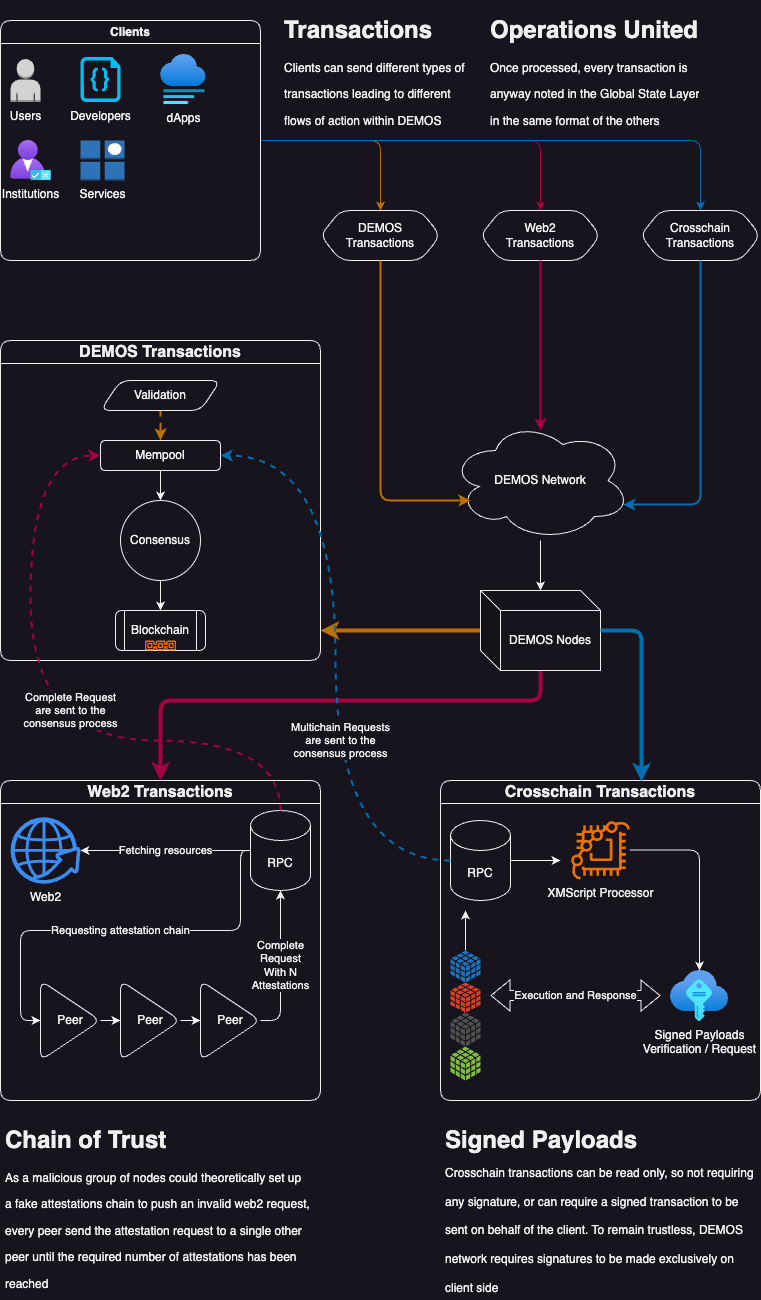

The diagram above was exported from draw.io. Its source (the exported page's mxGraphModel, read from the mxfile embedded in the PNG):
<mxGraphModel dx="1024" dy="821" grid="1" gridSize="10" guides="1" tooltips="1" connect="1" arrows="1" fold="1" page="1" pageScale="1" pageWidth="827" pageHeight="1169" math="0" shadow="0">
  <root>
    <mxCell id="0" />
    <mxCell id="1" parent="0" />
    <mxCell id="rFKnUhQcz_V2Pc9SrVM1-3" style="edgeStyle=orthogonalEdgeStyle;rounded=1;orthogonalLoop=1;jettySize=auto;html=1;" parent="1" source="rFKnUhQcz_V2Pc9SrVM1-1" target="rFKnUhQcz_V2Pc9SrVM1-2" edge="1">
      <mxGeometry relative="1" as="geometry" />
    </mxCell>
    <mxCell id="rFKnUhQcz_V2Pc9SrVM1-1" value="DEMOS Network" style="ellipse;shape=cloud;whiteSpace=wrap;html=1;rounded=1;" parent="1" vertex="1">
      <mxGeometry x="490" y="440" width="180" height="120" as="geometry" />
    </mxCell>
    <mxCell id="rFKnUhQcz_V2Pc9SrVM1-28" style="edgeStyle=orthogonalEdgeStyle;rounded=1;orthogonalLoop=1;jettySize=auto;html=1;fillColor=#f0a30a;strokeColor=#BD7000;jumpStyle=none;strokeWidth=4;" parent="1" source="rFKnUhQcz_V2Pc9SrVM1-2" edge="1">
      <mxGeometry relative="1" as="geometry">
        <mxPoint x="360" y="650" as="targetPoint" />
      </mxGeometry>
    </mxCell>
    <mxCell id="rFKnUhQcz_V2Pc9SrVM1-29" style="edgeStyle=orthogonalEdgeStyle;rounded=1;orthogonalLoop=1;jettySize=auto;html=1;entryX=0.5;entryY=0;entryDx=0;entryDy=0;fillColor=#d80073;strokeColor=#A50040;strokeWidth=4;" parent="1" source="rFKnUhQcz_V2Pc9SrVM1-2" target="rFKnUhQcz_V2Pc9SrVM1-26" edge="1">
      <mxGeometry relative="1" as="geometry">
        <Array as="points">
          <mxPoint x="580" y="720" />
          <mxPoint x="200" y="720" />
        </Array>
      </mxGeometry>
    </mxCell>
    <mxCell id="rFKnUhQcz_V2Pc9SrVM1-2" value="DEMOS Nodes" style="shape=cube;whiteSpace=wrap;html=1;boundedLbl=1;backgroundOutline=1;darkOpacity=0.05;darkOpacity2=0.1;rounded=1;" parent="1" vertex="1">
      <mxGeometry x="520" y="610" width="120" height="80" as="geometry" />
    </mxCell>
    <mxCell id="rFKnUhQcz_V2Pc9SrVM1-18" style="edgeStyle=orthogonalEdgeStyle;rounded=1;orthogonalLoop=1;jettySize=auto;html=1;entryX=0.5;entryY=0;entryDx=0;entryDy=0;fillColor=#f0a30a;strokeColor=#BD7000;" parent="1" source="rFKnUhQcz_V2Pc9SrVM1-4" target="rFKnUhQcz_V2Pc9SrVM1-14" edge="1">
      <mxGeometry relative="1" as="geometry" />
    </mxCell>
    <mxCell id="rFKnUhQcz_V2Pc9SrVM1-19" style="edgeStyle=orthogonalEdgeStyle;rounded=1;orthogonalLoop=1;jettySize=auto;html=1;entryX=0.5;entryY=0;entryDx=0;entryDy=0;fillColor=#d80073;strokeColor=#A50040;" parent="1" source="rFKnUhQcz_V2Pc9SrVM1-4" target="rFKnUhQcz_V2Pc9SrVM1-15" edge="1">
      <mxGeometry relative="1" as="geometry" />
    </mxCell>
    <mxCell id="rFKnUhQcz_V2Pc9SrVM1-20" style="edgeStyle=orthogonalEdgeStyle;rounded=1;orthogonalLoop=1;jettySize=auto;html=1;entryX=0.5;entryY=0;entryDx=0;entryDy=0;fillColor=#1ba1e2;strokeColor=#006EAF;" parent="1" source="rFKnUhQcz_V2Pc9SrVM1-4" target="rFKnUhQcz_V2Pc9SrVM1-16" edge="1">
      <mxGeometry relative="1" as="geometry" />
    </mxCell>
    <mxCell id="rFKnUhQcz_V2Pc9SrVM1-4" value="Clients" style="swimlane;whiteSpace=wrap;html=1;rounded=1;" parent="1" vertex="1">
      <mxGeometry x="40" y="40" width="260" height="240" as="geometry" />
    </mxCell>
    <mxCell id="rFKnUhQcz_V2Pc9SrVM1-78" value="Developers" style="verticalLabelPosition=bottom;html=1;verticalAlign=top;align=center;strokeColor=none;fillColor=#00BEF2;shape=mxgraph.azure.code_file;pointerEvents=1;rounded=1;" parent="rFKnUhQcz_V2Pc9SrVM1-4" vertex="1">
      <mxGeometry x="80" y="36.5" width="40" height="45" as="geometry" />
    </mxCell>
    <mxCell id="rFKnUhQcz_V2Pc9SrVM1-80" value="Institutions" style="image;aspect=fixed;html=1;points=[];align=center;fontSize=12;image=img/lib/azure2/management_governance/Customer_Lockbox_for_MS_Azure.svg;rounded=1;" parent="rFKnUhQcz_V2Pc9SrVM1-4" vertex="1">
      <mxGeometry x="10" y="120" width="40.96" height="40" as="geometry" />
    </mxCell>
    <mxCell id="rFKnUhQcz_V2Pc9SrVM1-84" value="Users" style="outlineConnect=0;dashed=0;verticalLabelPosition=bottom;verticalAlign=top;align=center;html=1;shape=mxgraph.aws3.user;fillColor=#D2D3D3;gradientColor=none;rounded=1;" parent="rFKnUhQcz_V2Pc9SrVM1-4" vertex="1">
      <mxGeometry x="10" y="38.5" width="30" height="43" as="geometry" />
    </mxCell>
    <mxCell id="rFKnUhQcz_V2Pc9SrVM1-85" value="dApps" style="image;aspect=fixed;html=1;points=[];align=center;fontSize=12;image=img/lib/azure2/general/Website_Staging.svg;rounded=1;" parent="rFKnUhQcz_V2Pc9SrVM1-4" vertex="1">
      <mxGeometry x="160" y="34" width="45.71" height="50" as="geometry" />
    </mxCell>
    <mxCell id="rFKnUhQcz_V2Pc9SrVM1-87" value="Services" style="outlineConnect=0;dashed=0;verticalLabelPosition=bottom;verticalAlign=top;align=center;html=1;shape=mxgraph.aws3.item;fillColor=#2E73B8;gradientColor=none;rounded=1;" parent="rFKnUhQcz_V2Pc9SrVM1-4" vertex="1">
      <mxGeometry x="80" y="120" width="44" height="40" as="geometry" />
    </mxCell>
    <mxCell id="rFKnUhQcz_V2Pc9SrVM1-14" value="DEMOS&lt;br&gt;Transactions" style="shape=hexagon;perimeter=hexagonPerimeter2;whiteSpace=wrap;html=1;fixedSize=1;rounded=1;" parent="1" vertex="1">
      <mxGeometry x="360" y="230" width="120" height="50" as="geometry" />
    </mxCell>
    <mxCell id="rFKnUhQcz_V2Pc9SrVM1-15" value="Web2&lt;br&gt;Transactions" style="shape=hexagon;perimeter=hexagonPerimeter2;whiteSpace=wrap;html=1;fixedSize=1;rounded=1;" parent="1" vertex="1">
      <mxGeometry x="520" y="230" width="120" height="50" as="geometry" />
    </mxCell>
    <mxCell id="rFKnUhQcz_V2Pc9SrVM1-16" value="Crosschain&lt;br&gt;Transactions" style="shape=hexagon;perimeter=hexagonPerimeter2;whiteSpace=wrap;html=1;fixedSize=1;rounded=1;" parent="1" vertex="1">
      <mxGeometry x="680" y="230" width="120" height="50" as="geometry" />
    </mxCell>
    <mxCell id="rFKnUhQcz_V2Pc9SrVM1-21" value="&lt;h1&gt;Transactions&lt;/h1&gt;&lt;p&gt;Clients can send different types of&lt;/p&gt;&lt;p&gt;transactions leading to different&lt;/p&gt;&lt;p&gt;flows of action within DEMOS&lt;/p&gt;" style="text;html=1;strokeColor=none;fillColor=none;spacing=5;spacingTop=-20;whiteSpace=wrap;overflow=hidden;rounded=1;" parent="1" vertex="1">
      <mxGeometry x="319" y="30" width="190" height="120" as="geometry" />
    </mxCell>
    <mxCell id="rFKnUhQcz_V2Pc9SrVM1-22" style="edgeStyle=elbowEdgeStyle;rounded=1;orthogonalLoop=1;jettySize=auto;html=1;entryX=0.111;entryY=0.667;entryDx=0;entryDy=0;entryPerimeter=0;exitX=0.5;exitY=1;exitDx=0;exitDy=0;fillColor=#f0a30a;strokeColor=#BD7000;strokeWidth=2;" parent="1" source="rFKnUhQcz_V2Pc9SrVM1-14" target="rFKnUhQcz_V2Pc9SrVM1-1" edge="1">
      <mxGeometry relative="1" as="geometry">
        <Array as="points">
          <mxPoint x="420" y="380" />
        </Array>
      </mxGeometry>
    </mxCell>
    <mxCell id="rFKnUhQcz_V2Pc9SrVM1-23" style="edgeStyle=orthogonalEdgeStyle;rounded=1;orthogonalLoop=1;jettySize=auto;html=1;entryX=0.5;entryY=0.083;entryDx=0;entryDy=0;entryPerimeter=0;fillColor=#d80073;strokeColor=#A50040;strokeWidth=2;" parent="1" source="rFKnUhQcz_V2Pc9SrVM1-15" target="rFKnUhQcz_V2Pc9SrVM1-1" edge="1">
      <mxGeometry relative="1" as="geometry" />
    </mxCell>
    <mxCell id="rFKnUhQcz_V2Pc9SrVM1-24" style="edgeStyle=orthogonalEdgeStyle;rounded=1;orthogonalLoop=1;jettySize=auto;html=1;entryX=0.96;entryY=0.7;entryDx=0;entryDy=0;entryPerimeter=0;exitX=0.5;exitY=1;exitDx=0;exitDy=0;fillColor=#1ba1e2;strokeColor=#006EAF;strokeWidth=2;" parent="1" source="rFKnUhQcz_V2Pc9SrVM1-16" target="rFKnUhQcz_V2Pc9SrVM1-1" edge="1">
      <mxGeometry relative="1" as="geometry">
        <Array as="points">
          <mxPoint x="740" y="524" />
        </Array>
      </mxGeometry>
    </mxCell>
    <mxCell id="rFKnUhQcz_V2Pc9SrVM1-25" value="&lt;font style=&quot;font-size: 16px;&quot;&gt;DEMOS Transactions&lt;/font&gt;" style="swimlane;whiteSpace=wrap;html=1;rounded=1;" parent="1" vertex="1">
      <mxGeometry x="40" y="360" width="320" height="320" as="geometry" />
    </mxCell>
    <mxCell id="rFKnUhQcz_V2Pc9SrVM1-34" style="edgeStyle=orthogonalEdgeStyle;rounded=1;orthogonalLoop=1;jettySize=auto;html=1;entryX=0.5;entryY=0;entryDx=0;entryDy=0;fillColor=#f0a30a;strokeColor=#BD7000;strokeWidth=2;dashed=1;" parent="rFKnUhQcz_V2Pc9SrVM1-25" source="rFKnUhQcz_V2Pc9SrVM1-31" target="rFKnUhQcz_V2Pc9SrVM1-33" edge="1">
      <mxGeometry relative="1" as="geometry" />
    </mxCell>
    <mxCell id="rFKnUhQcz_V2Pc9SrVM1-31" value="Validation" style="shape=parallelogram;perimeter=parallelogramPerimeter;whiteSpace=wrap;html=1;fixedSize=1;rounded=1;" parent="rFKnUhQcz_V2Pc9SrVM1-25" vertex="1">
      <mxGeometry x="100" y="40" width="120" height="30" as="geometry" />
    </mxCell>
    <mxCell id="rFKnUhQcz_V2Pc9SrVM1-36" style="edgeStyle=orthogonalEdgeStyle;rounded=1;orthogonalLoop=1;jettySize=auto;html=1;entryX=0.5;entryY=0;entryDx=0;entryDy=0;" parent="rFKnUhQcz_V2Pc9SrVM1-25" source="rFKnUhQcz_V2Pc9SrVM1-33" target="rFKnUhQcz_V2Pc9SrVM1-35" edge="1">
      <mxGeometry relative="1" as="geometry" />
    </mxCell>
    <mxCell id="rFKnUhQcz_V2Pc9SrVM1-33" value="Mempool" style="rounded=1;whiteSpace=wrap;html=1;" parent="rFKnUhQcz_V2Pc9SrVM1-25" vertex="1">
      <mxGeometry x="100" y="100" width="120" height="30" as="geometry" />
    </mxCell>
    <mxCell id="rFKnUhQcz_V2Pc9SrVM1-39" style="edgeStyle=orthogonalEdgeStyle;rounded=1;orthogonalLoop=1;jettySize=auto;html=1;entryX=0.5;entryY=0;entryDx=0;entryDy=0;" parent="rFKnUhQcz_V2Pc9SrVM1-25" source="rFKnUhQcz_V2Pc9SrVM1-35" target="rFKnUhQcz_V2Pc9SrVM1-38" edge="1">
      <mxGeometry relative="1" as="geometry" />
    </mxCell>
    <mxCell id="rFKnUhQcz_V2Pc9SrVM1-35" value="Consensus" style="ellipse;whiteSpace=wrap;html=1;aspect=fixed;rounded=1;" parent="rFKnUhQcz_V2Pc9SrVM1-25" vertex="1">
      <mxGeometry x="120" y="160" width="80" height="80" as="geometry" />
    </mxCell>
    <mxCell id="rFKnUhQcz_V2Pc9SrVM1-38" value="Blockchain" style="shape=process;whiteSpace=wrap;html=1;backgroundOutline=1;rounded=1;" parent="rFKnUhQcz_V2Pc9SrVM1-25" vertex="1">
      <mxGeometry x="115" y="270" width="90" height="40" as="geometry" />
    </mxCell>
    <mxCell id="rFKnUhQcz_V2Pc9SrVM1-54" value="" style="outlineConnect=0;fontColor=#232F3E;gradientColor=none;fillColor=#ED7100;strokeColor=none;dashed=0;verticalLabelPosition=bottom;verticalAlign=top;align=center;html=1;fontSize=12;fontStyle=0;aspect=fixed;shape=mxgraph.aws4.blockchain_resource;rounded=1;" parent="rFKnUhQcz_V2Pc9SrVM1-25" vertex="1">
      <mxGeometry x="144.4" y="300" width="31.2" height="10" as="geometry" />
    </mxCell>
    <mxCell id="rFKnUhQcz_V2Pc9SrVM1-26" value="&lt;font style=&quot;font-size: 16px;&quot;&gt;Web2 Transactions&lt;/font&gt;" style="swimlane;whiteSpace=wrap;html=1;rounded=1;" parent="1" vertex="1">
      <mxGeometry x="40" y="800" width="320" height="320" as="geometry" />
    </mxCell>
    <mxCell id="rFKnUhQcz_V2Pc9SrVM1-40" value="RPC" style="shape=cylinder3;whiteSpace=wrap;html=1;boundedLbl=1;backgroundOutline=1;size=15;rounded=1;" parent="rFKnUhQcz_V2Pc9SrVM1-26" vertex="1">
      <mxGeometry x="250" y="30" width="60" height="80" as="geometry" />
    </mxCell>
    <mxCell id="rFKnUhQcz_V2Pc9SrVM1-42" value="Web2" style="html=1;aspect=fixed;strokeColor=none;shadow=0;fillColor=#3B8DF1;verticalAlign=top;labelPosition=center;verticalLabelPosition=bottom;shape=mxgraph.gcp2.globe_world;rounded=1;" parent="rFKnUhQcz_V2Pc9SrVM1-26" vertex="1">
      <mxGeometry x="10" y="36.75" width="70" height="66.5" as="geometry" />
    </mxCell>
    <mxCell id="rFKnUhQcz_V2Pc9SrVM1-43" value="Fetching resources" style="edgeStyle=orthogonalEdgeStyle;rounded=1;orthogonalLoop=1;jettySize=auto;html=1;entryX=1;entryY=0.5;entryDx=0;entryDy=0;entryPerimeter=0;" parent="rFKnUhQcz_V2Pc9SrVM1-26" source="rFKnUhQcz_V2Pc9SrVM1-40" target="rFKnUhQcz_V2Pc9SrVM1-42" edge="1">
      <mxGeometry relative="1" as="geometry" />
    </mxCell>
    <mxCell id="rFKnUhQcz_V2Pc9SrVM1-49" style="edgeStyle=orthogonalEdgeStyle;rounded=1;orthogonalLoop=1;jettySize=auto;html=1;entryX=0;entryY=0.5;entryDx=0;entryDy=0;" parent="rFKnUhQcz_V2Pc9SrVM1-26" source="rFKnUhQcz_V2Pc9SrVM1-44" target="rFKnUhQcz_V2Pc9SrVM1-45" edge="1">
      <mxGeometry relative="1" as="geometry" />
    </mxCell>
    <mxCell id="rFKnUhQcz_V2Pc9SrVM1-44" value="Peer" style="triangle;whiteSpace=wrap;html=1;rounded=1;" parent="rFKnUhQcz_V2Pc9SrVM1-26" vertex="1">
      <mxGeometry x="40" y="200" width="60" height="80" as="geometry" />
    </mxCell>
    <mxCell id="rFKnUhQcz_V2Pc9SrVM1-48" style="edgeStyle=orthogonalEdgeStyle;rounded=1;orthogonalLoop=1;jettySize=auto;html=1;entryX=0;entryY=0.5;entryDx=0;entryDy=0;" parent="rFKnUhQcz_V2Pc9SrVM1-26" source="rFKnUhQcz_V2Pc9SrVM1-45" target="rFKnUhQcz_V2Pc9SrVM1-46" edge="1">
      <mxGeometry relative="1" as="geometry" />
    </mxCell>
    <mxCell id="rFKnUhQcz_V2Pc9SrVM1-45" value="Peer" style="triangle;whiteSpace=wrap;html=1;rounded=1;" parent="rFKnUhQcz_V2Pc9SrVM1-26" vertex="1">
      <mxGeometry x="120" y="200" width="60" height="80" as="geometry" />
    </mxCell>
    <mxCell id="rFKnUhQcz_V2Pc9SrVM1-46" value="Peer" style="triangle;whiteSpace=wrap;html=1;rounded=1;" parent="rFKnUhQcz_V2Pc9SrVM1-26" vertex="1">
      <mxGeometry x="200" y="200" width="60" height="80" as="geometry" />
    </mxCell>
    <mxCell id="rFKnUhQcz_V2Pc9SrVM1-47" value="Complete&lt;br&gt;Request&lt;br&gt;With N&lt;br&gt;Attestations" style="edgeStyle=orthogonalEdgeStyle;rounded=1;orthogonalLoop=1;jettySize=auto;html=1;entryX=0.5;entryY=1;entryDx=0;entryDy=0;entryPerimeter=0;" parent="rFKnUhQcz_V2Pc9SrVM1-26" source="rFKnUhQcz_V2Pc9SrVM1-46" target="rFKnUhQcz_V2Pc9SrVM1-40" edge="1">
      <mxGeometry relative="1" as="geometry">
        <Array as="points">
          <mxPoint x="280" y="240" />
        </Array>
      </mxGeometry>
    </mxCell>
    <mxCell id="rFKnUhQcz_V2Pc9SrVM1-50" value="Requesting attestation chain" style="edgeStyle=orthogonalEdgeStyle;rounded=1;orthogonalLoop=1;jettySize=auto;html=1;entryX=0;entryY=0.5;entryDx=0;entryDy=0;" parent="rFKnUhQcz_V2Pc9SrVM1-26" source="rFKnUhQcz_V2Pc9SrVM1-40" target="rFKnUhQcz_V2Pc9SrVM1-44" edge="1">
      <mxGeometry relative="1" as="geometry">
        <Array as="points">
          <mxPoint x="240" y="70" />
          <mxPoint x="240" y="150" />
          <mxPoint x="20" y="150" />
          <mxPoint x="20" y="240" />
        </Array>
      </mxGeometry>
    </mxCell>
    <mxCell id="rFKnUhQcz_V2Pc9SrVM1-27" value="&lt;font style=&quot;font-size: 16px;&quot;&gt;Crosschain Transactions&lt;/font&gt;" style="swimlane;whiteSpace=wrap;html=1;rounded=1;" parent="1" vertex="1">
      <mxGeometry x="480" y="800" width="320" height="320" as="geometry">
        <mxRectangle x="480" y="800" width="180" height="30" as="alternateBounds" />
      </mxGeometry>
    </mxCell>
    <mxCell id="rFKnUhQcz_V2Pc9SrVM1-63" style="edgeStyle=orthogonalEdgeStyle;rounded=1;orthogonalLoop=1;jettySize=auto;html=1;" parent="rFKnUhQcz_V2Pc9SrVM1-27" source="rFKnUhQcz_V2Pc9SrVM1-52" edge="1">
      <mxGeometry relative="1" as="geometry">
        <mxPoint x="120" y="80" as="targetPoint" />
      </mxGeometry>
    </mxCell>
    <mxCell id="rFKnUhQcz_V2Pc9SrVM1-52" value="RPC" style="shape=cylinder3;whiteSpace=wrap;html=1;boundedLbl=1;backgroundOutline=1;size=15;rounded=1;" parent="rFKnUhQcz_V2Pc9SrVM1-27" vertex="1">
      <mxGeometry x="10" y="40" width="60" height="80" as="geometry" />
    </mxCell>
    <mxCell id="rFKnUhQcz_V2Pc9SrVM1-71" style="edgeStyle=orthogonalEdgeStyle;rounded=1;orthogonalLoop=1;jettySize=auto;html=1;" parent="rFKnUhQcz_V2Pc9SrVM1-27" source="rFKnUhQcz_V2Pc9SrVM1-56" target="rFKnUhQcz_V2Pc9SrVM1-70" edge="1">
      <mxGeometry relative="1" as="geometry" />
    </mxCell>
    <mxCell id="rFKnUhQcz_V2Pc9SrVM1-56" value="&lt;font color=&quot;#ededed&quot;&gt;XMScript Processor&lt;/font&gt;" style="outlineConnect=0;fontColor=#232F3E;gradientColor=none;fillColor=#ED7100;strokeColor=none;dashed=0;verticalLabelPosition=bottom;verticalAlign=top;align=center;html=1;fontSize=12;fontStyle=0;aspect=fixed;pointerEvents=1;shape=mxgraph.aws4.braket_chip;rounded=1;" parent="rFKnUhQcz_V2Pc9SrVM1-27" vertex="1">
      <mxGeometry x="130.5" y="40" width="59" height="59" as="geometry" />
    </mxCell>
    <mxCell id="rFKnUhQcz_V2Pc9SrVM1-70" value="Signed Payloads &lt;br&gt;Verification / Request" style="image;aspect=fixed;html=1;points=[];align=center;fontSize=12;image=img/lib/azure2/other/SSH_Keys.svg;rounded=1;" parent="rFKnUhQcz_V2Pc9SrVM1-27" vertex="1">
      <mxGeometry x="230" y="190" width="58" height="51.18" as="geometry" />
    </mxCell>
    <mxCell id="rFKnUhQcz_V2Pc9SrVM1-74" style="edgeStyle=orthogonalEdgeStyle;rounded=1;orthogonalLoop=1;jettySize=auto;html=1;" parent="rFKnUhQcz_V2Pc9SrVM1-27" source="rFKnUhQcz_V2Pc9SrVM1-64" edge="1">
      <mxGeometry relative="1" as="geometry">
        <mxPoint x="25" y="130" as="targetPoint" />
      </mxGeometry>
    </mxCell>
    <mxCell id="rFKnUhQcz_V2Pc9SrVM1-64" value="" style="shadow=0;dashed=0;html=1;strokeColor=none;labelPosition=center;verticalLabelPosition=bottom;verticalAlign=top;outlineConnect=0;align=center;shape=mxgraph.office.databases.database_cube;fillColor=#2072B8;rounded=1;" parent="rFKnUhQcz_V2Pc9SrVM1-27" vertex="1">
      <mxGeometry x="10" y="170" width="30" height="32" as="geometry" />
    </mxCell>
    <mxCell id="rFKnUhQcz_V2Pc9SrVM1-65" value="" style="shadow=0;dashed=0;html=1;strokeColor=none;labelPosition=center;verticalLabelPosition=bottom;verticalAlign=top;outlineConnect=0;align=center;shape=mxgraph.office.databases.database_cube;fillColor=#DA4026;rounded=1;" parent="rFKnUhQcz_V2Pc9SrVM1-27" vertex="1">
      <mxGeometry x="10" y="202" width="30" height="30" as="geometry" />
    </mxCell>
    <mxCell id="rFKnUhQcz_V2Pc9SrVM1-68" value="" style="shadow=0;dashed=0;html=1;strokeColor=none;fillColor=#505050;labelPosition=center;verticalLabelPosition=bottom;verticalAlign=top;outlineConnect=0;align=center;shape=mxgraph.office.databases.database_cube;rounded=1;" parent="rFKnUhQcz_V2Pc9SrVM1-27" vertex="1">
      <mxGeometry x="10" y="232" width="30" height="34" as="geometry" />
    </mxCell>
    <mxCell id="rFKnUhQcz_V2Pc9SrVM1-67" value="" style="shadow=0;dashed=0;html=1;strokeColor=none;labelPosition=center;verticalLabelPosition=bottom;verticalAlign=top;outlineConnect=0;align=center;shape=mxgraph.office.databases.database_cube;fillColor=#7FBA42;rounded=1;" parent="rFKnUhQcz_V2Pc9SrVM1-27" vertex="1">
      <mxGeometry x="10" y="266" width="30" height="34" as="geometry" />
    </mxCell>
    <mxCell id="rFKnUhQcz_V2Pc9SrVM1-72" value="Execution and Response" style="shape=flexArrow;endArrow=classic;startArrow=classic;html=1;rounded=1;" parent="rFKnUhQcz_V2Pc9SrVM1-27" edge="1">
      <mxGeometry width="100" height="100" relative="1" as="geometry">
        <mxPoint x="50" y="215" as="sourcePoint" />
        <mxPoint x="220" y="215.09" as="targetPoint" />
        <Array as="points">
          <mxPoint x="100" y="215" />
        </Array>
      </mxGeometry>
    </mxCell>
    <mxCell id="rFKnUhQcz_V2Pc9SrVM1-30" style="edgeStyle=orthogonalEdgeStyle;rounded=1;orthogonalLoop=1;jettySize=auto;html=1;entryX=0.628;entryY=0.003;entryDx=0;entryDy=0;entryPerimeter=0;fillColor=#1ba1e2;strokeColor=#006EAF;strokeWidth=4;" parent="1" source="rFKnUhQcz_V2Pc9SrVM1-2" target="rFKnUhQcz_V2Pc9SrVM1-27" edge="1">
      <mxGeometry relative="1" as="geometry">
        <Array as="points">
          <mxPoint x="681" y="650" />
        </Array>
      </mxGeometry>
    </mxCell>
    <mxCell id="rFKnUhQcz_V2Pc9SrVM1-51" value="Complete Request&lt;br&gt;are sent to the &lt;br&gt;consensus process" style="edgeStyle=orthogonalEdgeStyle;rounded=1;orthogonalLoop=1;jettySize=auto;html=1;entryX=0;entryY=0.5;entryDx=0;entryDy=0;fillColor=#d80073;strokeColor=#A50040;curved=1;dashed=1;strokeWidth=2;" parent="1" source="rFKnUhQcz_V2Pc9SrVM1-40" target="rFKnUhQcz_V2Pc9SrVM1-33" edge="1">
      <mxGeometry x="-0.1704" y="-30" relative="1" as="geometry">
        <Array as="points">
          <mxPoint x="320" y="760" />
          <mxPoint x="70" y="760" />
          <mxPoint x="70" y="475" />
        </Array>
        <mxPoint as="offset" />
      </mxGeometry>
    </mxCell>
    <mxCell id="rFKnUhQcz_V2Pc9SrVM1-75" value="Multichain Requests&lt;br&gt;are sent to the&lt;br&gt;consensus process" style="edgeStyle=orthogonalEdgeStyle;rounded=1;orthogonalLoop=1;jettySize=auto;html=1;entryX=1;entryY=0.5;entryDx=0;entryDy=0;fillColor=#1ba1e2;strokeColor=#006EAF;dashed=1;curved=1;strokeWidth=2;" parent="1" source="rFKnUhQcz_V2Pc9SrVM1-52" target="rFKnUhQcz_V2Pc9SrVM1-33" edge="1">
      <mxGeometry x="-0.2598" y="-5" relative="1" as="geometry">
        <mxPoint as="offset" />
      </mxGeometry>
    </mxCell>
    <mxCell id="rFKnUhQcz_V2Pc9SrVM1-76" value="&lt;h1&gt;Chain of Trust&lt;/h1&gt;&lt;p&gt;As a malicious group of nodes could theoretically set up&amp;nbsp;&lt;/p&gt;&lt;p&gt;a&lt;span style=&quot;background-color: initial;&quot;&gt;&amp;nbsp;fake attestations chain to push an invalid web2 request,&amp;nbsp;&lt;/span&gt;&lt;/p&gt;&lt;p&gt;&lt;span style=&quot;background-color: initial;&quot;&gt;every peer send the attestation request to a single other&amp;nbsp;&lt;/span&gt;&lt;/p&gt;&lt;p&gt;&lt;span style=&quot;background-color: initial;&quot;&gt;peer until the required number of attestations has been&amp;nbsp;&lt;/span&gt;&lt;/p&gt;&lt;p&gt;&lt;span style=&quot;background-color: initial;&quot;&gt;reached&lt;/span&gt;&lt;/p&gt;" style="text;html=1;strokeColor=none;fillColor=none;spacing=5;spacingTop=-20;whiteSpace=wrap;overflow=hidden;rounded=1;" parent="1" vertex="1">
      <mxGeometry x="40" y="1140" width="320" height="170" as="geometry" />
    </mxCell>
    <mxCell id="rFKnUhQcz_V2Pc9SrVM1-77" value="&lt;h1&gt;&lt;span style=&quot;background-color: initial;&quot;&gt;Signed Payloads&lt;span style=&quot;font-size: 12px; font-weight: 400;&quot;&gt;&lt;br&gt;&lt;/span&gt;&lt;/span&gt;&lt;span style=&quot;font-size: 12px; font-weight: 400;&quot;&gt;Crosschain transactions can be read only, so not requiring any signature, or can require a signed transaction to be sent on behalf of the client. To remain trustless, DEMOS network requires signatures to be made exclusively on client side&lt;/span&gt;&lt;/h1&gt;" style="text;html=1;strokeColor=none;fillColor=none;spacing=5;spacingTop=-20;whiteSpace=wrap;overflow=hidden;rounded=1;" parent="1" vertex="1">
      <mxGeometry x="480" y="1140" width="320" height="180" as="geometry" />
    </mxCell>
    <mxCell id="rFKnUhQcz_V2Pc9SrVM1-88" value="&lt;h1&gt;Operations United&lt;/h1&gt;&lt;p&gt;Once processed, every transaction is&lt;br&gt;&lt;/p&gt;&lt;p&gt;anyway noted in the Global State Layer&lt;/p&gt;&lt;p&gt;in the same format of the others&lt;/p&gt;" style="text;html=1;strokeColor=none;fillColor=none;spacing=5;spacingTop=-20;whiteSpace=wrap;overflow=hidden;rounded=1;" parent="1" vertex="1">
      <mxGeometry x="525" y="30" width="230" height="120" as="geometry" />
    </mxCell>
  </root>
</mxGraphModel>